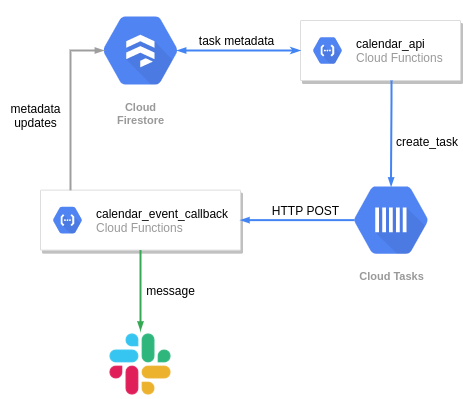

The diagram above was exported from draw.io. Its source (the exported page's mxGraphModel, read from the mxfile embedded in the PNG):
<mxGraphModel dx="1422" dy="725" grid="1" gridSize="10" guides="1" tooltips="1" connect="1" arrows="1" fold="1" page="1" pageScale="1" pageWidth="827" pageHeight="1169" math="0" shadow="0">
  <root>
    <mxCell id="0" />
    <mxCell id="1" parent="0" />
    <mxCell id="2" value="Cloud&#10;Firestore" style="html=1;fillColor=#5184F3;strokeColor=none;verticalAlign=top;labelPosition=center;verticalLabelPosition=bottom;align=center;spacingTop=-6;fontSize=11;fontStyle=1;fontColor=#999999;shape=mxgraph.gcp2.hexIcon;prIcon=cloud_firestore" vertex="1" parent="1">
      <mxGeometry x="213.59" y="90" width="112.82" height="100" as="geometry" />
    </mxCell>
    <mxCell id="3" value="" style="strokeColor=#dddddd;shadow=1;strokeWidth=1;rounded=1;absoluteArcSize=1;arcSize=2;fontSize=18;" vertex="1" parent="1">
      <mxGeometry x="430.00000000000006" y="110" width="160" height="60" as="geometry" />
    </mxCell>
    <mxCell id="4" value="&lt;font color=&quot;#000000&quot;&gt;calendar_api&lt;/font&gt;&lt;br&gt;Cloud Functions" style="dashed=0;connectable=0;html=1;fillColor=#5184F3;strokeColor=none;shape=mxgraph.gcp2.hexIcon;prIcon=cloud_functions;part=1;labelPosition=right;verticalLabelPosition=middle;align=left;verticalAlign=middle;spacingLeft=5;fontColor=#999999;fontSize=12;" vertex="1" parent="3">
      <mxGeometry y="0.5" width="44" height="39" relative="1" as="geometry">
        <mxPoint x="5" y="-19.5" as="offset" />
      </mxGeometry>
    </mxCell>
    <mxCell id="5" value="" style="strokeColor=#dddddd;shadow=1;strokeWidth=1;rounded=1;absoluteArcSize=1;arcSize=2;fontSize=18;" vertex="1" parent="1">
      <mxGeometry x="170" y="279.63" width="200" height="60" as="geometry" />
    </mxCell>
    <mxCell id="6" value="&lt;font color=&quot;#000000&quot;&gt;calendar_event_callback&lt;/font&gt;&lt;br&gt;Cloud Functions" style="dashed=0;connectable=0;html=1;fillColor=#5184F3;strokeColor=none;shape=mxgraph.gcp2.hexIcon;prIcon=cloud_functions;part=1;labelPosition=right;verticalLabelPosition=middle;align=left;verticalAlign=middle;spacingLeft=5;fontColor=#999999;fontSize=12;" vertex="1" parent="5">
      <mxGeometry y="0.5" width="44" height="39" relative="1" as="geometry">
        <mxPoint x="5" y="-19.5" as="offset" />
      </mxGeometry>
    </mxCell>
    <mxCell id="7" value="Cloud Tasks" style="html=1;fillColor=#5184F3;strokeColor=none;verticalAlign=top;labelPosition=center;verticalLabelPosition=bottom;align=center;spacingTop=-6;fontSize=11;fontStyle=1;fontColor=#999999;shape=mxgraph.gcp2.hexIcon;prIcon=cloud_tasks" vertex="1" parent="1">
      <mxGeometry x="464.6" y="260" width="111.97" height="99.25" as="geometry" />
    </mxCell>
    <mxCell id="8" value="" style="shape=image;html=1;verticalAlign=top;verticalLabelPosition=bottom;labelBackgroundColor=#ffffff;imageAspect=0;aspect=fixed;image=https://cdn4.iconfinder.com/data/icons/logos-and-brands/512/306_Slack_logo-128.png;fontSize=18;" vertex="1" parent="1">
      <mxGeometry x="236" y="420" width="68" height="68" as="geometry" />
    </mxCell>
    <mxCell id="9" value="" style="edgeStyle=orthogonalEdgeStyle;fontSize=12;html=1;endArrow=blockThin;endFill=1;rounded=0;strokeWidth=2;endSize=4;startSize=4;dashed=0;strokeColor=#4284F3;entryX=0.5;entryY=0.16;entryDx=0;entryDy=0;entryPerimeter=0;" edge="1" source="3" target="7" parent="1">
      <mxGeometry width="100" relative="1" as="geometry">
        <mxPoint x="420" y="220" as="sourcePoint" />
        <mxPoint x="520" y="220" as="targetPoint" />
        <Array as="points">
          <mxPoint x="521" y="190" />
          <mxPoint x="521" y="190" />
        </Array>
      </mxGeometry>
    </mxCell>
    <mxCell id="10" value="&lt;span style=&quot;font-size: 12px&quot;&gt;create_task&lt;br&gt;&lt;/span&gt;" style="text;html=1;strokeColor=none;fillColor=none;align=center;verticalAlign=middle;whiteSpace=wrap;rounded=0;fontSize=18;" vertex="1" parent="1">
      <mxGeometry x="536.57" y="220" width="40" height="20" as="geometry" />
    </mxCell>
    <mxCell id="11" value="" style="edgeStyle=orthogonalEdgeStyle;fontSize=12;html=1;endArrow=blockThin;endFill=1;rounded=0;strokeWidth=2;endSize=4;startSize=4;dashed=0;strokeColor=#4284F3;entryX=0.825;entryY=0.5;entryDx=0;entryDy=0;entryPerimeter=0;exitX=0;exitY=0.5;exitDx=0;exitDy=0;startArrow=classicThin;startFill=1;" edge="1" source="3" target="2" parent="1">
      <mxGeometry width="100" relative="1" as="geometry">
        <mxPoint x="380" y="80" as="sourcePoint" />
        <mxPoint x="480" y="80" as="targetPoint" />
      </mxGeometry>
    </mxCell>
    <mxCell id="12" value="task metadata" style="text;html=1;strokeColor=none;fillColor=none;align=center;verticalAlign=middle;whiteSpace=wrap;rounded=0;fontSize=12;" vertex="1" parent="1">
      <mxGeometry x="326.41" y="120" width="81" height="20" as="geometry" />
    </mxCell>
    <mxCell id="13" value="" style="edgeStyle=orthogonalEdgeStyle;fontSize=12;html=1;endArrow=blockThin;endFill=1;rounded=0;strokeWidth=2;endSize=4;startSize=4;dashed=0;strokeColor=#4284F3;entryX=1;entryY=0.5;entryDx=0;entryDy=0;exitX=0.175;exitY=0.5;exitDx=0;exitDy=0;exitPerimeter=0;" edge="1" source="7" target="5" parent="1">
      <mxGeometry width="100" relative="1" as="geometry">
        <mxPoint x="250" y="250" as="sourcePoint" />
        <mxPoint x="350" y="250" as="targetPoint" />
      </mxGeometry>
    </mxCell>
    <mxCell id="14" value="HTTP POST" style="text;html=1;align=center;verticalAlign=middle;resizable=0;points=[];autosize=1;fontSize=12;" vertex="1" parent="1">
      <mxGeometry x="395" y="290" width="80" height="20" as="geometry" />
    </mxCell>
    <mxCell id="15" value="" style="edgeStyle=orthogonalEdgeStyle;fontSize=12;html=1;endArrow=blockThin;endFill=1;rounded=0;strokeWidth=2;endSize=4;startSize=4;strokeColor=#34A853;dashed=0;" edge="1" source="5" target="8" parent="1">
      <mxGeometry width="100" relative="1" as="geometry">
        <mxPoint x="70" y="380" as="sourcePoint" />
        <mxPoint x="170" y="380" as="targetPoint" />
      </mxGeometry>
    </mxCell>
    <mxCell id="16" value="message" style="text;html=1;align=center;verticalAlign=middle;resizable=0;points=[];autosize=1;fontSize=12;" vertex="1" parent="1">
      <mxGeometry x="270" y="370" width="60" height="20" as="geometry" />
    </mxCell>
    <mxCell id="17" value="" style="edgeStyle=orthogonalEdgeStyle;fontSize=12;html=1;endArrow=blockThin;endFill=1;rounded=0;strokeWidth=2;endSize=4;startSize=4;dashed=0;strokeColor=#9E9E9E;entryX=0.175;entryY=0.5;entryDx=0;entryDy=0;entryPerimeter=0;" edge="1" source="5" target="2" parent="1">
      <mxGeometry width="100" relative="1" as="geometry">
        <mxPoint x="120" y="250" as="sourcePoint" />
        <mxPoint x="220" y="250" as="targetPoint" />
        <Array as="points">
          <mxPoint x="200" y="140" />
        </Array>
      </mxGeometry>
    </mxCell>
    <mxCell id="18" value="metadata&lt;br&gt;updates" style="text;html=1;align=center;verticalAlign=middle;resizable=0;points=[];autosize=1;fontSize=12;" vertex="1" parent="1">
      <mxGeometry x="130" y="190" width="70" height="30" as="geometry" />
    </mxCell>
  </root>
</mxGraphModel>